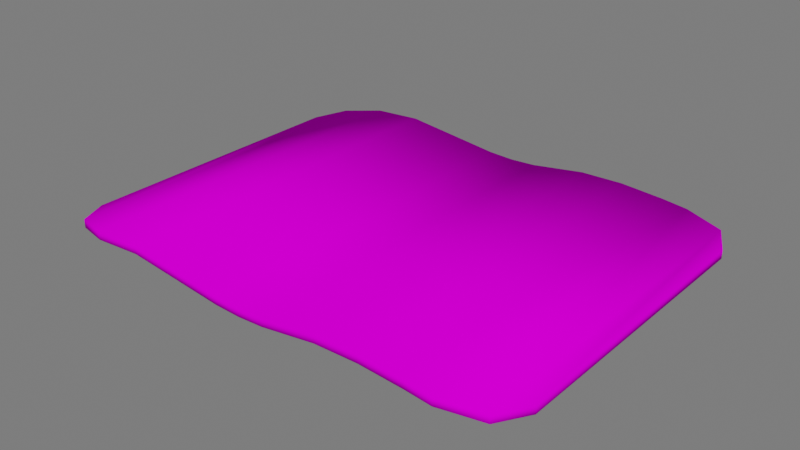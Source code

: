 # Source: Queijo_cortado.blend  (saved by Blender 3.4.6; exported with 4.5.12 LTS)
import bpy
from mathutils import Matrix  # noqa: F401  (used for matrix-valued properties, if any)

bpy.ops.wm.read_factory_settings(use_empty=True)
scene = bpy.context.scene
scene.name = 'Scene'

# ---- collections
col_collection = bpy.data.collections.new('Collection'); scene.collection.children.link(col_collection)

# ---- images (referenced by path relative to the original .blend; pixels are not part of the script)
import os
ASSET_DIR = os.environ.get("B2B_ASSET_DIR", "")  # directory of the original .blend (textures are referenced by path, not embedded)
HERE = os.path.dirname(os.path.abspath(__file__))  # packed textures are extracted next to this script under _unpacked/

def load_image(name, relpath, width, height, colorspace="sRGB"):
    """Load a texture the original file referenced (path relative to the .blend, or extracted next to this script)."""
    p = next((c for c in (os.path.join(HERE, relpath), os.path.join(ASSET_DIR, relpath)) if relpath and os.path.exists(c)), "")
    if p:
        img = bpy.data.images.load(p, check_existing=True)
        img.name = name
    else:  # same state as the original file: an image datablock whose file is absent (Cycles renders it pink)
        img = bpy.data.images.new(name, width, height)
        img.source = "FILE"
        img.filepath = "//" + (relpath or name)
    img.colorspace_settings.name = colorspace
    return img
img_atlas_texturas_png = load_image('Atlas_texturas.png', 'Atlas_texturas.png', 1024, 1024, 'sRGB')

# ---- materials (node trees are filled in below, after node groups)
mat_atlas = bpy.data.materials.new('Atlas')
mat_atlas.use_transparent_shadow = False

# ---- material node trees
mat_atlas.use_nodes = True; mat_atlas.node_tree.nodes.clear()
_N = mat_atlas.node_tree.nodes; _L = mat_atlas.node_tree.links
n0 = _N.new('ShaderNodeOutputMaterial'); n0.name = 'Material Output'; n0.location = (300, 300)
n1 = _N.new('ShaderNodeBsdfPrincipled'); n1.name = 'Principled BSDF'; n1.location = (10, 300)
n1.distribution = 'GGX'
n1.subsurface_method = 'RANDOM_WALK_SKIN'
n1.inputs[3].default_value = 1.45
n1.inputs[13].default_value = 0.0
n1.inputs[27].default_value = (0.0, 0.0, 0.0, 1.0)
n1.inputs[28].default_value = 1.0
n2 = _N.new('ShaderNodeTexImage'); n2.name = 'Image Texture'; n2.location = (-449, 225)
n2.image = img_atlas_texturas_png
_L.new(n1.outputs[0], n0.inputs[0])
_L.new(n2.outputs[0], n1.inputs[0])
n0.is_active_output = True

# ---- world
world_world = bpy.data.worlds.new('World'); scene.world = world_world
world_world.use_nodes = True; world_world.node_tree.nodes.clear()
_N = world_world.node_tree.nodes; _L = world_world.node_tree.links
n0 = _N.new('ShaderNodeOutputWorld'); n0.name = 'World Output'; n0.location = (300, 300)
n1 = _N.new('ShaderNodeBackground'); n1.name = 'Background'; n1.location = (10, 300)
n1.inputs[0].default_value = (0.05088, 0.05088, 0.05088, 1.0)
n1.inputs[1].default_value = 3.4
_L.new(n1.outputs[0], n0.inputs[0])
n0.is_active_output = True
world_world.color = (0.05088, 0.05088, 0.05088)
world_world.use_sun_shadow = False
world_world.sun_shadow_jitter_overblur = 0.0

# ---- meshes
me_cube_017 = bpy.data.meshes.new('Cube.017')
me_cube_017.from_pydata([(-1.216, -0.7261, -0.02146), (-0.9327, -0.9467, 0.02369), (-1.133, -0.8821, -0.007447), (-0.9327, 0.9467, 0.02369), (-1.216, 0.7261, -0.02146), (-1.133, 0.8821, -0.007447), (0.9327, -0.9467, 0.00345), (1.216, -0.7261, -0.02146), (1.133, -0.8821, -0.01281), (1.216, 0.7261, -0.02146), (0.9327, 0.9467, 0.00345), (1.133, 0.8821, -0.01281), (-0.9327, -0.9467, 0.0666), (-1.133, -0.8821, 0.03547), (-1.216, -0.7261, 0.02146), (-1.133, 0.8821, 0.03547), (-0.9327, 0.9467, 0.0666), (-1.216, 0.7261, 0.02146), (1.133, 0.8821, 0.03011), (1.216, 0.7261, 0.02146), (0.9327, 0.9467, 0.04636), (1.133, -0.8821, 0.03011), (0.9327, -0.9467, 0.04636), (1.216, -0.7261, 0.02146), (-0.6797, 0.9467, 0.08333), (-0.6797, -0.9467, 0.04041), (-0.6797, 0.9467, 0.04041), (-0.6797, -0.9467, 0.08333), (0.3685, 0.9467, 0.06869), (0.8046, 0.9467, 0.06001), (0.5867, 0.9467, 0.07431), (0.3685, -0.9467, 0.02578), (0.8046, -0.9467, 0.0171), (0.5867, -0.9467, 0.0314), (0.8046, 0.9467, 0.0171), (0.3685, 0.9467, 0.02578), (0.5867, 0.9467, 0.0314), (0.3685, -0.9467, 0.06869), (0.8046, -0.9467, 0.06001), (0.5867, -0.9467, 0.07431), (-0.1753, 0.9467, 0.02529), (0.08732, 0.9467, 0.02754), (-0.04396, 0.9467, 0.02066), (-0.1753, -0.9467, -0.01762), (0.08732, -0.9467, -0.01537), (-0.04396, -0.9467, -0.02226), (0.08732, 0.9467, -0.01537), (-0.1753, 0.9467, -0.01762), (-0.04396, 0.9467, -0.02226), (-0.1753, -0.9467, 0.02529), (0.08732, -0.9467, 0.02754), (-0.04396, -0.9467, 0.02066)], [], [(3, 26, 25, 1), (1, 2, 5, 3), (24, 26, 3, 16), (0, 2, 13, 14), (4, 0, 14, 17), (11, 10, 20, 18), (3, 5, 15, 16), (13, 15, 17, 14), (6, 8, 21, 22), (5, 4, 17, 15), (7, 9, 19, 23), (2, 1, 12, 13), (8, 7, 23, 21), (9, 11, 18, 19), (12, 16, 15, 13), (1, 25, 27, 12), (20, 29, 38, 22), (49, 40, 24, 27), (40, 47, 26, 24), (37, 28, 41, 50), (6, 32, 34, 10), (47, 43, 25, 26), (43, 49, 27, 25), (35, 31, 44, 46), (12, 27, 24, 16), (2, 0, 4, 5), (38, 32, 6, 22), (10, 11, 8, 6), (11, 9, 7, 8), (10, 34, 29, 20), (21, 18, 20, 22), (18, 21, 23, 19), (29, 34, 36, 30), (30, 36, 35, 28), (38, 29, 30, 39), (39, 30, 28, 37), (32, 38, 39, 33), (33, 39, 37, 31), (34, 32, 33, 36), (36, 33, 31, 35), (31, 37, 50, 44), (47, 40, 42, 48), (48, 42, 41, 46), (40, 49, 51, 42), (42, 51, 50, 41), (49, 43, 45, 51), (51, 45, 44, 50), (43, 47, 48, 45), (45, 48, 46, 44), (28, 35, 46, 41)])
me_cube_017.polygons.foreach_set('use_smooth', [True] * 50)
_uv = me_cube_017.uv_layers.new(name='UVMap')
_uv.uv.foreach_set('vector', [0.286, 0.7273, 0.286, 0.7273, 0.286, 0.7273, 0.286, 0.7273, 0.286, 0.7273, 0.286, 0.7273, 0.286, 0.7273, 0.286, 0.7273, 0.286, 0.7273, 0.286, 0.7273, 0.286, 0.7273, 0.286, 0.7273, 0.286, 0.7273, 0.286, 0.7273, 0.286, 0.7273, 0.286, 0.7273, 0.286, 0.7273, 0.286, 0.7273, 0.286, 0.7273, 0.286, 0.7273, 0.286, 0.7273, 0.286, 0.7273, 0.286, 0.7273, 0.286, 0.7273, 0.286, 0.7273, 0.286, 0.7273, 0.286, 0.7273, 0.286, 0.7273, 0.286, 0.7273, 0.286, 0.7273, 0.286, 0.7273, 0.286, 0.7273, 0.286, 0.7273, 0.286, 0.7273, 0.286, 0.7273, 0.286, 0.7273, 0.286, 0.7273, 0.286, 0.7273, 0.286, 0.7273, 0.286, 0.7273, 0.286, 0.7273, 0.286, 0.7273, 0.286, 0.7273, 0.286, 0.7273, 0.286, 0.7273, 0.286, 0.7273, 0.286, 0.7273, 0.286, 0.7273, 0.286, 0.7273, 0.286, 0.7273, 0.286, 0.7273, 0.286, 0.7273, 0.286, 0.7273, 0.286, 0.7273, 0.286, 0.7273, 0.286, 0.7273, 0.286, 0.7273, 0.286, 0.7273, 0.286, 0.7273, 0.286, 0.7273, 0.286, 0.7273, 0.286, 0.7273, 0.286, 0.7273, 0.286, 0.7273, 0.286, 0.7273, 0.286, 0.7273, 0.286, 0.7273, 0.286, 0.7273, 0.286, 0.7273, 0.286, 0.7273, 0.286, 0.7273, 0.286, 0.7273, 0.286, 0.7273, 0.286, 0.7273, 0.286, 0.7273, 0.286, 0.7273, 0.286, 0.7273, 0.286, 0.7273, 0.286, 0.7273, 0.286, 0.7273, 0.286, 0.7273, 0.286, 0.7273, 0.286, 0.7273, 0.286, 0.7273, 0.286, 0.7273, 0.286, 0.7273, 0.286, 0.7273, 0.286, 0.7273, 0.286, 0.7273, 0.286, 0.7273, 0.286, 0.7273, 0.286, 0.7273, 0.286, 0.7273, 0.286, 0.7273, 0.286, 0.7273, 0.286, 0.7273, 0.286, 0.7273, 0.286, 0.7273, 0.286, 0.7273, 0.286, 0.7273, 0.286, 0.7273, 0.286, 0.7273, 0.286, 0.7273, 0.286, 0.7273, 0.286, 0.7273, 0.286, 0.7273, 0.286, 0.7273, 0.286, 0.7273, 0.286, 0.7273, 0.286, 0.7273, 0.286, 0.7273, 0.286, 0.7273, 0.286, 0.7273, 0.286, 0.7273, 0.286, 0.7273, 0.286, 0.7273, 0.286, 0.7273, 0.286, 0.7273, 0.286, 0.7273, 0.286, 0.7273, 0.286, 0.7273, 0.286, 0.7273, 0.286, 0.7273, 0.286, 0.7273, 0.286, 0.7273, 0.286, 0.7273, 0.286, 0.7273, 0.286, 0.7273, 0.286, 0.7273, 0.286, 0.7273, 0.286, 0.7273, 0.286, 0.7273, 0.286, 0.7273, 0.286, 0.7273, 0.286, 0.7273, 0.286, 0.7273, 0.286, 0.7273, 0.286, 0.7273, 0.286, 0.7273, 0.286, 0.7273, 0.286, 0.7273, 0.286, 0.7273, 0.286, 0.7273, 0.286, 0.7273, 0.286, 0.7273, 0.286, 0.7273, 0.286, 0.7273, 0.286, 0.7273, 0.286, 0.7273, 0.286, 0.7273, 0.286, 0.7273, 0.286, 0.7273, 0.286, 0.7273, 0.286, 0.7273, 0.286, 0.7273, 0.286, 0.7273, 0.286, 0.7273, 0.286, 0.7273, 0.286, 0.7273, 0.286, 0.7273, 0.286, 0.7273, 0.286, 0.7273, 0.286, 0.7273, 0.286, 0.7273, 0.286, 0.7273, 0.286, 0.7273, 0.286, 0.7273, 0.286, 0.7273, 0.286, 0.7273, 0.286, 0.7273, 0.286, 0.7273, 0.286, 0.7273, 0.286, 0.7273, 0.286, 0.7273, 0.286, 0.7273, 0.286, 0.7273, 0.286, 0.7273, 0.286, 0.7273, 0.286, 0.7273, 0.286, 0.7273, 0.286, 0.7273, 0.286, 0.7273, 0.286, 0.7273, 0.286, 0.7273, 0.286, 0.7273, 0.286, 0.7273, 0.286, 0.7273, 0.286, 0.7273, 0.286, 0.7273, 0.286, 0.7273, 0.286, 0.7273, 0.286, 0.7273, 0.286, 0.7273, 0.286, 0.7273, 0.286, 0.7273, 0.286, 0.7273, 0.286, 0.7273, 0.286, 0.7273, 0.286, 0.7273, 0.286, 0.7273])
me_cube_017.materials.append(mat_atlas)
me_cube_017.update()

# ---- objects
ob_cube_018 = bpy.data.objects.new('Cube.018', me_cube_017)

# ---- transforms, parenting, visibility, modifiers, constraints
ob_cube_018.location = (0.1707, 0.005508, 0.004413)
ob_cube_018.scale = (0.9859, 0.9859, 0.9859)

# ---- collection membership
col_collection.objects.link(ob_cube_018)

# ---- scene / render settings (as saved in the file)
scene.frame_start = 1; scene.frame_end = 34; scene.frame_set(21)
scene.render.engine = 'BLENDER_EEVEE_NEXT'
scene.cycles.sampling_pattern = 'TABULATED_SOBOL'
scene.cycles.use_light_tree = False
scene.view_settings.view_transform = 'Filmic'
bpy.context.view_layer.update()

# ---- added for rendering (the .blend has no active camera and no usable light): camera, sun
cam_auto = bpy.data.cameras.new('AutoCamera')
cam_auto.lens = 50.0
cam_auto.sensor_width = 36.0
cam_auto.clip_end = 1000.0
ob_auto_camera = bpy.data.objects.new('AutoCamera', cam_auto)
scene.collection.objects.link(ob_auto_camera)
ob_auto_camera.location = (2.98396, -3.37039, 2.28512)
ob_auto_camera.rotation_euler = (1.09748, -7.21219e-08, 0.694738)
scene.camera = ob_auto_camera
light_auto_sun = bpy.data.lights.new('AutoSun', 'SUN')
light_auto_sun.energy = 3.0
light_auto_sun.angle = 0.0523599
ob_auto_sun = bpy.data.objects.new('AutoSun', light_auto_sun)
scene.collection.objects.link(ob_auto_sun)
ob_auto_sun.rotation_euler = (0.872665, 0.174533, 0.523599)
bpy.context.view_layer.update()
